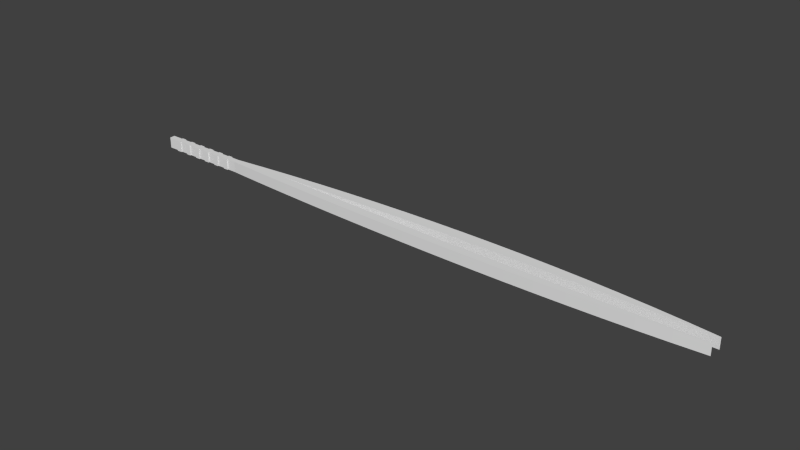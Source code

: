 # Source: pinchers.blend  (saved by Blender 2.74.0; exported with 4.5.12 LTS)
import bpy
from mathutils import Matrix  # noqa: F401  (used for matrix-valued properties, if any)

bpy.ops.wm.read_factory_settings(use_empty=True)
scene = bpy.context.scene
scene.name = 'Scene'

# ---- collections
col_collection_1 = bpy.data.collections.new('Collection 1'); scene.collection.children.link(col_collection_1)

# ---- materials (node trees are filled in below, after node groups)
mat_material_001 = bpy.data.materials.new('Material.001')
mat_material_001.alpha_threshold = 0.0
mat_material_001.use_transparent_shadow = False
mat_material_001.roughness = 0.5

# ---- material node trees

# ---- world
world_world = bpy.data.worlds.new('World'); scene.world = world_world
world_world.color = (0.05088, 0.05088, 0.05088)
world_world.use_sun_shadow = False
world_world.sun_shadow_jitter_overblur = 0.0
world_world.cycles.sampling_method = 'MANUAL'
world_world.cycles.sample_map_resolution = 256

# ---- meshes
me_pinchers = bpy.data.meshes.new('Pinchers')
me_pinchers.from_pydata([(-0.1925, 0.0, -0.0127), (-0.1925, 0.0254, -0.0127), (-0.1925, 0.0, -0.01524), (-0.1925, 0.0254, -0.01524), (-0.1802, 0.0254, -0.0127), (-0.1802, 0.0, -0.0127), (-0.1802, 0.0254, -0.01524), (-0.1802, 0.0, -0.01524), (-0.2194, 0.0, -0.0127), (-0.2194, 0.0254, -0.0127), (-0.1604, 0.0254, -0.0127), (-0.1604, 0.0, -0.0127), (-0.1482, 0.0254, -0.0127), (-0.1482, 0.0, -0.0127), (-0.1482, 0.0254, -0.01524), (-0.1482, 0.0, -0.01524), (-0.1604, 0.0, -0.01524), (-0.1604, 0.0254, -0.01524), (-0.1285, 0.0, -0.0127), (-0.1285, 0.0254, -0.0127), (-0.1285, 0.0, -0.01524), (-0.1285, 0.0254, -0.01524), (-0.1166, 0.0254, -0.0127), (-0.1166, 0.0, -0.0127), (-0.1166, 0.0254, -0.01524), (-0.1166, 0.0, -0.01524), (-0.02191, 0.0254, -0.0127), (-0.02191, 0.0, -0.0127), (-0.02191, 0.0254, -0.01524), (-0.02191, 0.0, -0.01524), (-0.03352, 0.0, -0.0127), (-0.03352, 0.0254, -0.0127), (-0.03352, 0.0, -0.01524), (-0.03352, 0.0254, -0.01524), (-0.05357, 0.0254, -0.0127), (-0.05357, 0.0, -0.0127), (-0.05357, 0.0254, -0.01524), (-0.05357, 0.0, -0.01524), (-0.06571, 0.0, -0.0127), (-0.06571, 0.0254, -0.0127), (-0.06571, 0.0, -0.01524), (-0.06571, 0.0254, -0.01524), (-0.08497, 0.0254, -0.0127), (-0.08497, 0.0, -0.0127), (-0.08497, 0.0254, -0.01524), (-0.08497, 0.0, -0.01524), (-0.0979, 0.0, -0.0127), (-0.0979, 0.0254, -0.0127), (-0.0979, 0.0, -0.01524), (-0.0979, 0.0254, -0.01524), (0.0, 0.0254, -0.0127), (0.0, 0.0, -0.0127), (-0.1802, 0.0, 0.0), (-0.1802, 0.0254, 0.0), (-0.1802, 0.0, 0.00254), (-0.1802, 0.0254, 0.00254), (-0.1925, 0.0254, 0.0), (-0.1925, 0.0, 0.0), (-0.1925, 0.0254, 0.00254), (-0.1925, 0.0, 0.00254), (-0.1604, 0.0, 0.0), (-0.1604, 0.0254, 0.0), (-0.2194, 0.0254, 0.0), (-0.2194, 0.0, 0.0), (-0.05357, 0.0, 0.0), (-0.05357, 0.0254, 0.0), (-0.05357, 0.0, 0.00254), (-0.05357, 0.0254, 0.00254), (-0.06571, 0.0254, 0.0), (-0.06571, 0.0, 0.0), (-0.06571, 0.0254, 0.00254), (-0.06571, 0.0, 0.00254), (-0.1604, 0.0254, 0.00254), (-0.1604, 0.0, 0.00254), (-0.1483, 0.0, 0.0), (-0.1483, 0.0254, 0.0), (-0.1483, 0.0, 0.00254), (-0.1483, 0.0254, 0.00254), (-0.1285, 0.0254, 0.0), (-0.1285, 0.0, 0.0), (-0.1285, 0.0254, 0.00254), (-0.1285, 0.0, 0.00254), (-0.1166, 0.0, 0.0), (-0.1166, 0.0254, 0.0), (-0.1166, 0.0, 0.00254), (-0.1166, 0.0254, 0.00254), (-0.03352, 0.0254, 0.0), (-0.03352, 0.0, 0.0), (-0.03352, 0.0254, 0.00254), (-0.03352, 0.0, 0.00254), (-0.02191, 0.0, 0.0), (-0.02191, 0.0254, 0.0), (-0.02191, 0.0, 0.00254), (-0.02191, 0.0254, 0.00254), (-0.0979, 0.0254, 0.0), (-0.0979, 0.0, 0.0), (-0.0979, 0.0254, 0.00254), (-0.0979, 0.0, 0.00254), (-0.08497, 0.0, 0.0), (-0.08497, 0.0254, 0.0), (-0.08497, 0.0, 0.00254), (-0.08497, 0.0254, 0.00254), (0.0, 0.0, 0.0), (0.0, 0.0254, 0.0), (1.156, 0.0254, -0.02709), (1.156, 0.0, -0.02709), (1.089, 0.0127, -0.03423), (1.089, 0.0254, -0.03423), (1.021, 0.0127, -0.04029), (1.021, 0.0254, -0.04029), (0.9522, 0.0127, -0.04529), (0.9522, 0.0254, -0.04529), (0.8829, 0.0127, -0.04922), (0.8829, 0.0254, -0.04922), (0.8129, 0.0127, -0.05207), (0.8129, 0.0254, -0.05207), (0.7423, 0.0127, -0.05385), (0.7423, 0.0254, -0.05385), (0.671, 0.0127, -0.05456), (0.671, 0.0254, -0.05456), (0.599, 0.0127, -0.05419), (0.599, 0.0254, -0.05419), (0.5264, 0.0127, -0.05276), (0.5264, 0.0254, -0.05276), (0.4532, 0.0127, -0.05025), (0.4532, 0.0254, -0.05025), (0.3793, 0.0127, -0.04667), (0.3793, 0.0254, -0.04667), (0.3047, 0.0127, -0.04202), (0.3047, 0.0254, -0.04202), (0.2295, 0.0127, -0.0363), (0.2295, 0.0254, -0.0363), (0.1537, 0.0127, -0.0295), (0.1537, 0.0254, -0.0295), (0.07717, 0.0127, -0.02164), (0.07717, 0.0254, -0.02164), (1.089, 0.0, -0.03423), (1.021, 0.0, -0.04029), (0.9522, 0.0, -0.04529), (0.8829, 0.0, -0.04922), (0.8129, 0.0, -0.05207), (0.7423, 0.0, -0.05385), (0.671, 0.0, -0.05456), (0.599, 0.0, -0.05419), (0.5264, 0.0, -0.05276), (0.4532, 0.0, -0.05025), (0.3793, 0.0, -0.04667), (0.3047, 0.0, -0.04202), (0.2295, 0.0, -0.0363), (0.1537, 0.0, -0.0295), (0.07717, 0.0, -0.02164), (0.579, 0.0, -0.02709), (0.579, 0.0254, -0.02709), (0.141, 0.0, -0.0127), (0.141, 0.0254, -0.0127), (0.579, 0.0, 0.0), (0.579, 0.0254, 0.0), (1.153, 0.0, 0.0), (1.153, 0.0254, 0.0), (0.000891, 0.0127, 4.119e-05), (0.000891, 0.0254, 4.119e-05), (0.002329, 0.0127, 0.0001344), (0.002329, 0.0254, 0.0001344), (0.004935, 0.0127, 0.0003075), (0.004935, 0.0254, 0.0003075), (0.009055, 0.0127, 0.0005792), (0.009055, 0.0254, 0.0005792), (0.01178, 0.0127, 0.0007566), (0.01178, 0.0254, 0.0007566), (0.015, 0.0127, 0.0009638), (0.015, 0.0254, 0.0009638), (0.01875, 0.0127, 0.001202), (0.01875, 0.0254, 0.001202), (0.02307, 0.0127, 0.001472), (0.02307, 0.0254, 0.001472), (0.02797, 0.0127, 0.001774), (0.02797, 0.0254, 0.001774), (0.0335, 0.0127, 0.002109), (0.0335, 0.0254, 0.002109), (0.03968, 0.0127, 0.002477), (0.03968, 0.0254, 0.002477), (0.04654, 0.0127, 0.002877), (0.04654, 0.0254, 0.002877), (0.05409, 0.0127, 0.00331), (0.05409, 0.0254, 0.00331), (0.06237, 0.0127, 0.003775), (0.06237, 0.0254, 0.003775), (0.07139, 0.0127, 0.004271), (0.07139, 0.0254, 0.004271), (0.08118, 0.0127, 0.004797), (0.08118, 0.0254, 0.004797), (0.09174, 0.0127, 0.00535), (0.09174, 0.0254, 0.00535), (0.1031, 0.0127, 0.005931), (0.1031, 0.0254, 0.005931), (0.1152, 0.0127, 0.006536), (0.1152, 0.0254, 0.006536), (0.1282, 0.0127, 0.007163), (0.1282, 0.0254, 0.007163), (0.142, 0.0127, 0.007811), (0.142, 0.0254, 0.007811), (0.1567, 0.0127, 0.008476), (0.1567, 0.0254, 0.008476), (0.1721, 0.0127, 0.009155), (0.1721, 0.0254, 0.009155), (0.1884, 0.0127, 0.009846), (0.1884, 0.0254, 0.009846), (0.2056, 0.0127, 0.01054), (0.2056, 0.0254, 0.01054), (0.2236, 0.0127, 0.01125), (0.2236, 0.0254, 0.01125), (0.2425, 0.0127, 0.01195), (0.2425, 0.0254, 0.01195), (0.2622, 0.0127, 0.01265), (0.2622, 0.0254, 0.01265), (0.2827, 0.0127, 0.01334), (0.2827, 0.0254, 0.01334), (0.3041, 0.0127, 0.01401), (0.3041, 0.0254, 0.01401), (0.3262, 0.0127, 0.01467), (0.3262, 0.0254, 0.01467), (0.3492, 0.0127, 0.0153), (0.3492, 0.0254, 0.0153), (0.373, 0.0127, 0.01591), (0.373, 0.0254, 0.01591), (0.3976, 0.0127, 0.01647), (0.3976, 0.0254, 0.01647), (0.4229, 0.0127, 0.017), (0.4229, 0.0254, 0.017), (0.449, 0.0127, 0.01748), (0.449, 0.0254, 0.01748), (0.4758, 0.0127, 0.01791), (0.4758, 0.0254, 0.01791), (0.5034, 0.0127, 0.01827), (0.5034, 0.0254, 0.01827), (0.5316, 0.0127, 0.01857), (0.5316, 0.0254, 0.01857), (0.5604, 0.0127, 0.01879), (0.5604, 0.0254, 0.01879), (0.5899, 0.0127, 0.01893), (0.5899, 0.0254, 0.01893), (0.62, 0.0127, 0.01898), (0.62, 0.0254, 0.01898), (0.6507, 0.0127, 0.01893), (0.6507, 0.0254, 0.01893), (0.6819, 0.0127, 0.01877), (0.6819, 0.0254, 0.01877), (0.7136, 0.0127, 0.0185), (0.7136, 0.0254, 0.0185), (0.7458, 0.0127, 0.0181), (0.7458, 0.0254, 0.0181), (0.8115, 0.0127, 0.01689), (0.8115, 0.0254, 0.01689), (0.8785, 0.0127, 0.01507), (0.8785, 0.0254, 0.01507), (0.9466, 0.0127, 0.01256), (0.9466, 0.0254, 0.01256), (1.015, 0.0127, 0.009267), (1.015, 0.0254, 0.009267), (1.084, 0.0127, 0.005112), (1.084, 0.0254, 0.005112), (0.002329, 0.0, 0.0001344), (0.000891, 0.0, 4.119e-05), (0.004935, 0.0, 0.0003075), (0.009055, 0.0, 0.0005792), (0.01178, 0.0, 0.0007566), (0.015, 0.0, 0.0009638), (0.01875, 0.0, 0.001202), (0.02307, 0.0, 0.001472), (0.02797, 0.0, 0.001774), (0.0335, 0.0, 0.002109), (0.03968, 0.0, 0.002477), (0.04654, 0.0, 0.002877), (0.05409, 0.0, 0.00331), (0.06237, 0.0, 0.003775), (0.07139, 0.0, 0.004271), (0.08118, 0.0, 0.004797), (0.09174, 0.0, 0.00535), (0.1031, 0.0, 0.005931), (0.1152, 0.0, 0.006536), (0.1282, 0.0, 0.007163), (0.142, 0.0, 0.007811), (0.1567, 0.0, 0.008476), (0.1721, 0.0, 0.009155), (0.1884, 0.0, 0.009846), (0.2056, 0.0, 0.01054), (0.2236, 0.0, 0.01125), (0.2425, 0.0, 0.01195), (0.2622, 0.0, 0.01265), (0.2827, 0.0, 0.01334), (0.3041, 0.0, 0.01401), (0.3262, 0.0, 0.01467), (0.3492, 0.0, 0.0153), (0.373, 0.0, 0.01591), (0.3976, 0.0, 0.01647), (0.4229, 0.0, 0.017), (0.449, 0.0, 0.01748), (0.4758, 0.0, 0.01791), (0.5034, 0.0, 0.01827), (0.5316, 0.0, 0.01857), (0.5604, 0.0, 0.01879), (0.5899, 0.0, 0.01893), (0.62, 0.0, 0.01898), (0.6507, 0.0, 0.01893), (0.6819, 0.0, 0.01877), (0.7136, 0.0, 0.0185), (0.7458, 0.0, 0.0181), (0.8115, 0.0, 0.01689), (0.8785, 0.0, 0.01507), (0.9466, 0.0, 0.01256), (1.015, 0.0, 0.009267), (1.084, 0.0, 0.005112)], [], [(0, 1, 2), (2, 1, 3), (4, 5, 6), (6, 5, 7), (3, 6, 2), (2, 6, 7), (0, 8, 1), (1, 8, 9), (4, 10, 5), (5, 10, 11), (12, 13, 14), (14, 13, 15), (11, 10, 16), (16, 10, 17), (15, 16, 14), (14, 16, 17), (18, 19, 20), (20, 19, 21), (22, 23, 24), (24, 23, 25), (21, 24, 20), (20, 24, 25), (26, 27, 28), (28, 27, 29), (30, 31, 32), (32, 31, 33), (29, 32, 28), (28, 32, 33), (34, 35, 36), (36, 35, 37), (38, 39, 40), (40, 39, 41), (37, 40, 36), (36, 40, 41), (42, 43, 44), (44, 43, 45), (46, 47, 48), (48, 47, 49), (45, 48, 44), (44, 48, 49), (38, 43, 39), (39, 43, 42), (26, 50, 27), (27, 50, 51), (30, 35, 31), (31, 35, 34), (22, 47, 23), (23, 47, 46), (12, 19, 13), (13, 19, 18), (52, 53, 54), (54, 53, 55), (56, 57, 58), (58, 57, 59), (55, 58, 54), (54, 58, 59), (52, 60, 53), (53, 60, 61), (56, 62, 57), (57, 62, 63), (64, 65, 66), (66, 65, 67), (68, 69, 70), (70, 69, 71), (71, 66, 70), (70, 66, 67), (61, 60, 72), (72, 60, 73), (74, 75, 76), (76, 75, 77), (73, 76, 72), (72, 76, 77), (78, 79, 80), (80, 79, 81), (82, 83, 84), (84, 83, 85), (85, 80, 84), (84, 80, 81), (86, 87, 88), (88, 87, 89), (90, 91, 92), (92, 91, 93), (93, 88, 92), (92, 88, 89), (94, 95, 96), (96, 95, 97), (98, 99, 100), (100, 99, 101), (97, 100, 96), (96, 100, 101), (90, 102, 91), (91, 102, 103), (82, 95, 83), (83, 95, 94), (74, 79, 75), (75, 79, 78), (64, 87, 65), (65, 87, 86), (68, 99, 69), (69, 99, 98), (8, 63, 9), (9, 63, 62), (104, 105, 106), (107, 106, 108), (109, 108, 110), (111, 110, 112), (113, 112, 114), (115, 114, 116), (117, 116, 118), (119, 118, 120), (121, 120, 122), (123, 122, 124), (125, 124, 126), (127, 126, 128), (129, 128, 130), (131, 130, 132), (133, 132, 134), (135, 134, 50), (135, 133, 134), (105, 136, 106), (106, 136, 137), (108, 137, 138), (110, 138, 139), (112, 139, 140), (114, 140, 141), (116, 141, 142), (118, 142, 143), (120, 143, 144), (122, 144, 145), (124, 145, 146), (126, 146, 147), (128, 147, 148), (130, 148, 149), (132, 149, 150), (134, 150, 51), (50, 134, 51), (106, 137, 108), (108, 138, 110), (110, 139, 112), (112, 140, 114), (114, 141, 116), (116, 142, 118), (118, 143, 120), (120, 144, 122), (122, 145, 124), (124, 146, 126), (126, 147, 128), (128, 148, 130), (130, 149, 132), (132, 150, 134), (133, 131, 132), (131, 129, 130), (129, 127, 128), (127, 125, 126), (125, 123, 124), (123, 121, 122), (121, 119, 120), (119, 117, 118), (117, 115, 116), (115, 113, 114), (113, 111, 112), (111, 109, 110), (109, 107, 108), (107, 104, 106), (151, 105, 152), (152, 105, 104), (153, 151, 154), (154, 151, 152), (155, 153, 156), (156, 153, 154), (157, 155, 158), (158, 155, 156), (103, 102, 159), (160, 159, 161), (162, 161, 163), (164, 163, 165), (166, 165, 167), (168, 167, 169), (170, 169, 171), (172, 171, 173), (174, 173, 175), (176, 175, 177), (178, 177, 179), (180, 179, 181), (182, 181, 183), (184, 183, 185), (186, 185, 187), (188, 187, 189), (190, 189, 191), (192, 191, 193), (194, 193, 195), (196, 195, 197), (198, 197, 199), (200, 199, 201), (202, 201, 203), (204, 203, 205), (206, 205, 207), (208, 207, 209), (210, 209, 211), (212, 211, 213), (214, 213, 215), (216, 215, 217), (218, 217, 219), (220, 219, 221), (222, 221, 223), (224, 223, 225), (226, 225, 227), (228, 227, 229), (230, 229, 231), (232, 231, 233), (234, 233, 235), (236, 235, 237), (238, 237, 239), (240, 239, 241), (242, 241, 243), (244, 243, 245), (246, 245, 247), (248, 247, 249), (250, 249, 251), (252, 251, 253), (254, 253, 255), (256, 255, 257), (258, 257, 259), (260, 259, 158), (260, 258, 259), (261, 161, 262), (261, 163, 161), (261, 263, 163), (163, 263, 165), (165, 263, 264), (167, 264, 265), (169, 265, 266), (171, 266, 267), (173, 267, 268), (175, 268, 269), (177, 269, 270), (179, 270, 271), (181, 271, 272), (183, 272, 273), (185, 273, 274), (187, 274, 275), (189, 275, 276), (191, 276, 277), (193, 277, 278), (195, 278, 279), (197, 279, 280), (199, 280, 281), (201, 281, 282), (203, 282, 283), (205, 283, 284), (207, 284, 285), (209, 285, 286), (211, 286, 287), (213, 287, 288), (215, 288, 289), (217, 289, 290), (219, 290, 291), (221, 291, 292), (223, 292, 293), (225, 293, 294), (227, 294, 295), (229, 295, 296), (231, 296, 297), (233, 297, 298), (235, 298, 299), (237, 299, 300), (239, 300, 301), (241, 301, 302), (243, 302, 303), (245, 303, 304), (247, 304, 305), (249, 305, 306), (251, 306, 307), (253, 307, 308), (255, 308, 309), (257, 309, 310), (259, 310, 311), (157, 259, 311), (157, 158, 259), (165, 264, 167), (167, 265, 169), (169, 266, 171), (171, 267, 173), (173, 268, 175), (175, 269, 177), (177, 270, 179), (179, 271, 181), (181, 272, 183), (183, 273, 185), (185, 274, 187), (187, 275, 189), (189, 276, 191), (191, 277, 193), (193, 278, 195), (195, 279, 197), (197, 280, 199), (199, 281, 201), (201, 282, 203), (203, 283, 205), (205, 284, 207), (207, 285, 209), (209, 286, 211), (211, 287, 213), (213, 288, 215), (215, 289, 217), (217, 290, 219), (219, 291, 221), (221, 292, 223), (223, 293, 225), (225, 294, 227), (227, 295, 229), (229, 296, 231), (231, 297, 233), (233, 298, 235), (235, 299, 237), (237, 300, 239), (239, 301, 241), (241, 302, 243), (243, 303, 245), (245, 304, 247), (247, 305, 249), (249, 306, 251), (251, 307, 253), (253, 308, 255), (255, 309, 257), (257, 310, 259), (258, 256, 257), (256, 254, 255), (254, 252, 253), (252, 250, 251), (250, 248, 249), (248, 246, 247), (246, 244, 245), (244, 242, 243), (242, 240, 241), (240, 238, 239), (238, 236, 237), (236, 234, 235), (234, 232, 233), (232, 230, 231), (230, 228, 229), (228, 226, 227), (226, 224, 225), (224, 222, 223), (222, 220, 221), (220, 218, 219), (218, 216, 217), (216, 214, 215), (214, 212, 213), (212, 210, 211), (210, 208, 209), (208, 206, 207), (206, 204, 205), (204, 202, 203), (202, 200, 201), (200, 198, 199), (198, 196, 197), (196, 194, 195), (194, 192, 193), (192, 190, 191), (190, 188, 189), (188, 186, 187), (186, 184, 185), (184, 182, 183), (182, 180, 181), (180, 178, 179), (178, 176, 177), (176, 174, 175), (174, 172, 173), (172, 170, 171), (170, 168, 169), (168, 166, 167), (166, 164, 165), (164, 162, 163), (162, 160, 161), (160, 103, 159), (102, 262, 159), (159, 262, 161), (90, 27, 102), (90, 30, 27), (90, 87, 30), (90, 92, 87), (87, 92, 89), (30, 87, 35), (35, 87, 64), (38, 64, 69), (43, 69, 98), (46, 98, 95), (23, 95, 82), (18, 82, 79), (13, 79, 74), (11, 74, 60), (5, 60, 52), (0, 52, 57), (8, 57, 63), (8, 0, 57), (64, 66, 69), (69, 66, 71), (38, 69, 43), (98, 100, 95), (95, 100, 97), (46, 95, 23), (82, 84, 79), (79, 84, 81), (18, 79, 13), (74, 76, 60), (60, 76, 73), (11, 60, 5), (52, 54, 57), (57, 54, 59), (52, 0, 5), (5, 0, 2), (7, 5, 2), (74, 11, 13), (13, 11, 16), (15, 13, 16), (82, 18, 23), (23, 18, 20), (25, 23, 20), (98, 46, 43), (43, 46, 48), (45, 43, 48), (64, 38, 35), (35, 38, 40), (37, 35, 40), (30, 32, 27), (27, 32, 29), (27, 51, 102), (102, 51, 262), (262, 51, 261), (261, 51, 263), (263, 51, 264), (264, 51, 265), (265, 51, 266), (266, 51, 267), (267, 51, 153), (268, 153, 269), (268, 267, 153), (51, 150, 153), (153, 150, 149), (148, 153, 149), (148, 151, 153), (148, 147, 151), (151, 147, 146), (145, 151, 146), (145, 144, 151), (151, 144, 143), (142, 151, 143), (142, 141, 151), (151, 141, 140), (139, 151, 140), (139, 138, 151), (151, 138, 137), (136, 151, 137), (136, 105, 151), (155, 289, 153), (155, 290, 289), (155, 291, 290), (155, 292, 291), (155, 293, 292), (155, 294, 293), (155, 295, 294), (155, 296, 295), (155, 297, 296), (155, 298, 297), (155, 299, 298), (155, 300, 299), (155, 301, 300), (155, 302, 301), (155, 303, 302), (155, 304, 303), (155, 305, 304), (155, 306, 305), (155, 307, 306), (155, 308, 307), (155, 309, 308), (155, 310, 309), (155, 311, 310), (155, 157, 311), (289, 288, 153), (153, 288, 287), (286, 153, 287), (286, 285, 153), (153, 285, 284), (283, 153, 284), (283, 282, 153), (153, 282, 281), (280, 153, 281), (280, 279, 153), (153, 279, 278), (277, 153, 278), (277, 276, 153), (153, 276, 275), (274, 153, 275), (274, 273, 153), (153, 273, 272), (271, 153, 272), (271, 270, 153), (153, 270, 269), (9, 62, 1), (1, 62, 56), (4, 56, 53), (10, 53, 61), (75, 61, 72), (77, 75, 72), (56, 58, 53), (53, 58, 55), (4, 53, 10), (10, 61, 75), (12, 75, 78), (19, 78, 22), (24, 19, 22), (24, 21, 19), (10, 75, 12), (17, 12, 14), (17, 10, 12), (22, 78, 83), (47, 83, 94), (42, 94, 99), (39, 99, 68), (34, 68, 65), (31, 65, 86), (26, 86, 91), (50, 91, 103), (160, 50, 103), (160, 162, 50), (50, 162, 164), (166, 50, 164), (166, 168, 50), (50, 168, 170), (172, 50, 170), (172, 154, 50), (172, 174, 154), (154, 174, 176), (178, 154, 176), (178, 180, 154), (154, 180, 182), (184, 154, 182), (184, 186, 154), (154, 186, 188), (190, 154, 188), (190, 192, 154), (154, 192, 194), (196, 154, 194), (196, 198, 154), (154, 198, 200), (202, 154, 200), (202, 204, 154), (154, 204, 206), (208, 154, 206), (208, 210, 154), (154, 210, 212), (214, 154, 212), (214, 216, 154), (154, 216, 156), (156, 216, 218), (220, 156, 218), (220, 222, 156), (156, 222, 224), (226, 156, 224), (226, 228, 156), (156, 228, 230), (232, 156, 230), (232, 234, 156), (156, 234, 236), (238, 156, 236), (238, 240, 156), (156, 240, 242), (244, 156, 242), (244, 246, 156), (156, 246, 248), (250, 156, 248), (250, 252, 156), (156, 252, 254), (256, 156, 254), (256, 258, 156), (156, 258, 260), (158, 156, 260), (85, 83, 80), (80, 83, 78), (22, 83, 47), (94, 96, 99), (99, 96, 101), (42, 99, 39), (68, 70, 65), (65, 70, 67), (34, 65, 31), (86, 88, 91), (91, 88, 93), (26, 91, 50), (152, 131, 154), (152, 129, 131), (152, 127, 129), (152, 125, 127), (152, 123, 125), (152, 121, 123), (152, 119, 121), (152, 117, 119), (152, 115, 117), (152, 113, 115), (152, 111, 113), (152, 109, 111), (152, 107, 109), (152, 104, 107), (131, 133, 154), (154, 133, 135), (50, 154, 135), (86, 26, 31), (31, 26, 28), (33, 31, 28), (68, 34, 39), (39, 34, 36), (41, 39, 36), (94, 42, 47), (47, 42, 44), (49, 47, 44), (19, 12, 78), (56, 4, 1), (1, 4, 6), (3, 1, 6)])
me_pinchers.materials.append(mat_material_001)
me_pinchers.use_remesh_preserve_volume = False
me_pinchers.use_remesh_preserve_attributes = False
me_pinchers.use_mirror_vertex_groups = False
me_pinchers.update()

# ---- objects
ob_pinchers = bpy.data.objects.new('Pinchers', me_pinchers)

# ---- transforms, parenting, visibility, modifiers, constraints
ob_pinchers.location = (0.0, 0.0, 0.0)
ob_pinchers.rotation_euler = (1.571, 0.0, 0.0)
ob_pinchers.lineart.crease_threshold = 0.0

# ---- collection membership
col_collection_1.objects.link(ob_pinchers)

# ---- scene / render settings (as saved in the file)
scene.frame_start = 1; scene.frame_end = 250; scene.frame_set(1)
scene.render.engine = 'BLENDER_EEVEE_NEXT'
scene.render.resolution_percentage = 50
scene.render.dither_intensity = 0.0
scene.cycles.use_denoising = False
scene.cycles.samples = 10
scene.cycles.sampling_pattern = 'TABULATED_SOBOL'
scene.cycles.light_sampling_threshold = 0.0
scene.cycles.use_adaptive_sampling = False
scene.cycles.use_light_tree = False
scene.cycles.blur_glossy = 0.0
scene.cycles.pixel_filter_type = 'GAUSSIAN'
scene.cycles.sample_clamp_indirect = 0.0
scene.view_settings.view_transform = 'Standard'
bpy.context.view_layer.update()

# ---- added for rendering (the .blend has no active camera and no usable light): camera, sun
cam_auto = bpy.data.cameras.new('AutoCamera')
cam_auto.lens = 50.0
cam_auto.sensor_width = 36.0
cam_auto.clip_end = 1000.0
ob_auto_camera = bpy.data.objects.new('AutoCamera', cam_auto)
scene.collection.objects.link(ob_auto_camera)
ob_auto_camera.location = (1.74325, -1.51204, 1.03259)
ob_auto_camera.rotation_euler = (1.09748, -7.21219e-08, 0.694738)
scene.camera = ob_auto_camera
light_auto_sun = bpy.data.lights.new('AutoSun', 'SUN')
light_auto_sun.energy = 3.0
light_auto_sun.angle = 0.0523599
ob_auto_sun = bpy.data.objects.new('AutoSun', light_auto_sun)
scene.collection.objects.link(ob_auto_sun)
ob_auto_sun.rotation_euler = (0.872665, 0.174533, 0.523599)
bpy.context.view_layer.update()
